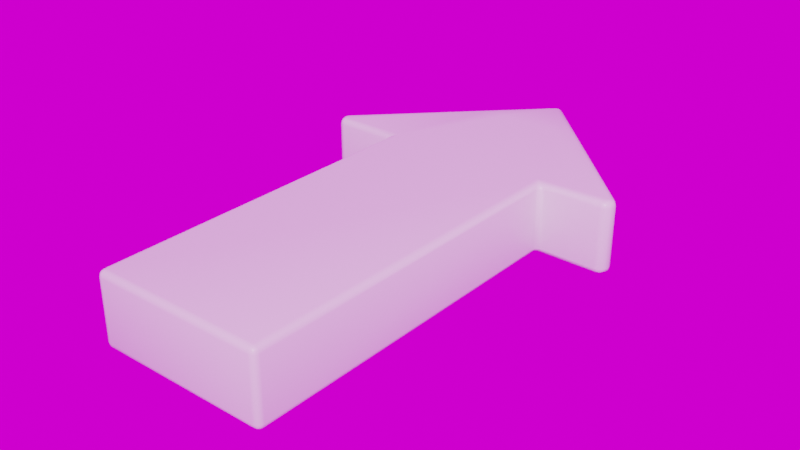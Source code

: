 # Source: Arrow.blend  (saved by Blender 3.0.42; exported with 4.5.12 LTS)
import bpy
from mathutils import Matrix  # noqa: F401  (used for matrix-valued properties, if any)

bpy.ops.wm.read_factory_settings(use_empty=True)
scene = bpy.context.scene
scene.name = 'Scene'

# ---- collections
col_collection = bpy.data.collections.new('Collection'); scene.collection.children.link(col_collection)

# ---- images (referenced by path relative to the original .blend; pixels are not part of the script)
import os
ASSET_DIR = os.environ.get("B2B_ASSET_DIR", "")  # directory of the original .blend (textures are referenced by path, not embedded)
HERE = os.path.dirname(os.path.abspath(__file__))  # packed textures are extracted next to this script under _unpacked/

def load_image(name, relpath, width, height, colorspace="sRGB"):
    """Load a texture the original file referenced (path relative to the .blend, or extracted next to this script)."""
    p = next((c for c in (os.path.join(HERE, relpath), os.path.join(ASSET_DIR, relpath)) if relpath and os.path.exists(c)), "")
    if p:
        img = bpy.data.images.load(p, check_existing=True)
        img.name = name
    else:  # same state as the original file: an image datablock whose file is absent (Cycles renders it pink)
        img = bpy.data.images.new(name, width, height)
        img.source = "FILE"
        img.filepath = "//" + (relpath or name)
    img.colorspace_settings.name = colorspace
    return img
img_epping_forest_01_4k_hdr = load_image('epping_forest_01_4k.hdr', 'epping_forest_01_4k.hdr', 1024, 1024, 'Linear Rec.709')

# ---- materials (node trees are filled in below, after node groups)
mat_arrow = bpy.data.materials.new('Arrow')
mat_arrow.alpha_threshold = 0.0
mat_arrow.line_color = (0.0, 0.0, 0.0, 1.0)

# ---- material node trees
mat_arrow.use_nodes = True; mat_arrow.node_tree.nodes.clear()
_N = mat_arrow.node_tree.nodes; _L = mat_arrow.node_tree.links
n0 = _N.new('ShaderNodeOutputMaterial'); n0.name = 'Material Output'; n0.location = (300, 300)
n1 = _N.new('ShaderNodeBsdfPrincipled'); n1.name = 'Principled BSDF'; n1.location = (10, 300)
n1.distribution = 'GGX'
n1.subsurface_method = 'BURLEY'
n1.inputs[2].default_value = 0.4
n1.inputs[3].default_value = 1.45
n1.inputs[27].default_value = (0.0, 0.0, 0.0, 1.0)
n1.inputs[28].default_value = 1.0
_L.new(n1.outputs[0], n0.inputs[0])
n0.is_active_output = True

# ---- world
world_world = bpy.data.worlds.new('World'); scene.world = world_world
world_world.use_nodes = True; world_world.node_tree.nodes.clear()
_N = world_world.node_tree.nodes; _L = world_world.node_tree.links
n0 = _N.new('ShaderNodeOutputWorld'); n0.name = 'World Output'; n0.location = (300, 300)
n1 = _N.new('ShaderNodeBackground'); n1.name = 'Background'; n1.location = (10, 300)
n2 = _N.new('ShaderNodeTexEnvironment'); n2.name = 'Environment Texture'; n2.location = (-280, 280)
n2.image = img_epping_forest_01_4k_hdr
_L.new(n1.outputs[0], n0.inputs[0])
_L.new(n2.outputs[0], n1.inputs[0])
n0.is_active_output = True
world_world.color = (0.05088, 0.05088, 0.05088)
world_world.use_sun_shadow = False
world_world.sun_shadow_jitter_overblur = 0.0

# ---- meshes
me_plane = bpy.data.meshes.new('Plane')
me_plane.from_pydata([(-1.0, 0.0, 0.0), (1.0, 0.0, 0.0), (0.0, 5.992, 0.0), (-1.0, 4.007, 0.0), (1.0, 4.007, 0.0), (-0.6866, 5.301, 0.0), (-0.3446, 5.308, 0.0), (0.3483, 5.301, 0.0), (0.69, 5.297, 0.0), (-1.773, 4.007, 0.0), (-1.831, 4.148, 0.0), (1.831, 4.148, 0.0), (1.773, 4.007, 0.0)], [], [(0, 1, 4, 3), (2, 5, 6), (4, 7, 6, 3), (12, 11, 8, 7, 4), (6, 7, 2), (7, 8, 2), (6, 5, 10, 9, 3)])
me_plane.polygons.foreach_set('use_smooth', [True] * 7)
_uv = me_plane.uv_layers.new(name='UVMap')
_uv.uv.foreach_set('vector', [0.0, 0.0, 1.0, 0.0, 1.0, 1.0, 0.0, 1.0, 0.0, 1.0, 0.0, 0.6517, 0.0, 1.0, 1.0, 1.0, 0.3483, 1.0, 0.0, 1.0, 0.0, 1.0, 0.2047, 0.2047, 0.0, 0.07108, 0.0, 0.65, 0.3483, 1.0, 1.0, 1.0, 0.0, 1.0, 0.3483, 1.0, 0.0, 1.0, 0.3483, 1.0, 0.0, 0.65, 0.0, 1.0, 0.0, 1.0, 0.0, 0.6517, 0.0, 0.07108, 0.0, 0.2047, 0.0, 1.0])
me_plane.materials.append(mat_arrow)
me_plane.use_remesh_fix_poles = True
me_plane.use_remesh_preserve_attributes = False
me_plane.update()

# ---- objects
ob_arrow = bpy.data.objects.new('Arrow', me_plane)

# ---- transforms, parenting, visibility, modifiers, constraints
ob_arrow.location = (0.0, 0.0, 0.0)
_m = ob_arrow.modifiers.new('Solidify', 'SOLIDIFY')
_m.thickness = -0.82
_m = ob_arrow.modifiers.new('Bevel', 'BEVEL')
_m.width = 0.07
_m.width_pct = 0.07
_m.segments = 3

# ---- collection membership
col_collection.objects.link(ob_arrow)

# ---- scene / render settings (as saved in the file)
scene.frame_start = 1; scene.frame_end = 250; scene.frame_set(1)
scene.render.engine = 'CYCLES'
scene.render.film_transparent = True
scene.cycles.samples = 256
scene.cycles.sampling_pattern = 'TABULATED_SOBOL'
scene.cycles.use_light_tree = False
scene.view_settings.view_transform = 'Filmic'
bpy.context.view_layer.update()

# ---- added for rendering (the .blend has no active camera and no usable light): camera, sun
cam_auto = bpy.data.cameras.new('AutoCamera')
cam_auto.lens = 50.0
cam_auto.sensor_width = 36.0
cam_auto.clip_end = 1000.0
ob_auto_camera = bpy.data.objects.new('AutoCamera', cam_auto)
scene.collection.objects.link(ob_auto_camera)
ob_auto_camera.location = (6.49886, -4.81839, 5.60909)
ob_auto_camera.rotation_euler = (1.09748, -7.21219e-08, 0.694738)
scene.camera = ob_auto_camera
light_auto_sun = bpy.data.lights.new('AutoSun', 'SUN')
light_auto_sun.energy = 3.0
light_auto_sun.angle = 0.0523599
ob_auto_sun = bpy.data.objects.new('AutoSun', light_auto_sun)
scene.collection.objects.link(ob_auto_sun)
ob_auto_sun.rotation_euler = (0.872665, 0.174533, 0.523599)
bpy.context.view_layer.update()
